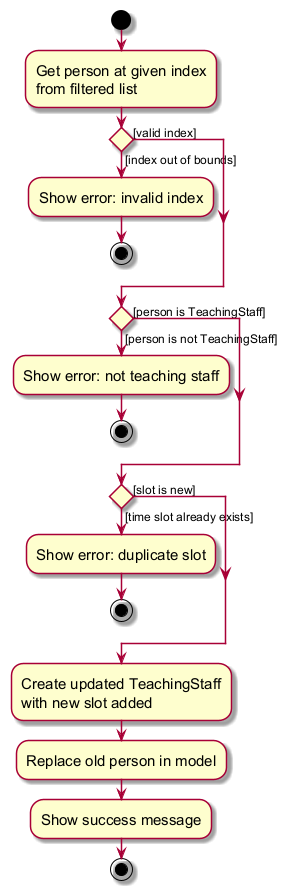

The diagram above was rendered by PlantUML. Its source (embedded in the PNG):
@startuml
skin rose
skinparam ActivityFontSize 15
skinparam ArrowFontSize 12

start
:Get person at given index\nfrom filtered list;

if () then ([index out of bounds])
    :Show error: invalid index;
    stop
else ([valid index])
endif

if () then ([person is not TeachingStaff])
    :Show error: not teaching staff;
    stop
else ([person is TeachingStaff])
endif

if () then ([time slot already exists])
    :Show error: duplicate slot;
    stop
else ([slot is new])
endif

:Create updated TeachingStaff\nwith new slot added;
:Replace old person in model;
:Show success message;

stop
@enduml